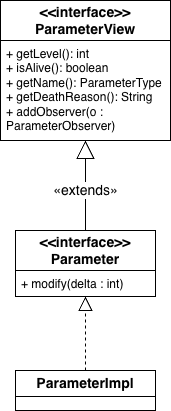

The diagram above was exported from draw.io. Its source (the exported page's mxGraphModel, read from the mxfile embedded in the PNG):
<mxGraphModel dx="964" dy="633" grid="1" gridSize="10" guides="1" tooltips="1" connect="1" arrows="1" fold="1" page="1" pageScale="1" pageWidth="827" pageHeight="1169" math="0" shadow="0">
  <root>
    <mxCell id="0" />
    <mxCell id="1" parent="0" />
    <mxCell id="hid7scv7GWoThr0rgm_M-2" parent="1" style="swimlane;fontStyle=0;childLayout=stackLayout;horizontal=1;startSize=40;fillColor=none;horizontalStack=0;resizeParent=1;resizeParentMax=0;resizeLast=0;collapsible=1;marginBottom=0;whiteSpace=wrap;html=1;" value="&lt;font style=&quot;font-size: 14px;&quot;&gt;&lt;b&gt;&amp;lt;&amp;lt;interface&amp;gt;&amp;gt;&lt;/b&gt;&lt;/font&gt;&lt;div&gt;&lt;font style=&quot;font-size: 14px;&quot;&gt;&lt;b&gt;ParameterView&lt;/b&gt;&lt;/font&gt;&lt;/div&gt;" vertex="1">
      <mxGeometry height="140" width="170" x="355" y="160" as="geometry" />
    </mxCell>
    <mxCell id="hid7scv7GWoThr0rgm_M-5" parent="hid7scv7GWoThr0rgm_M-2" style="text;strokeColor=none;fillColor=none;align=left;verticalAlign=top;spacingLeft=4;spacingRight=4;overflow=hidden;rotatable=0;points=[[0,0.5],[1,0.5]];portConstraint=eastwest;whiteSpace=wrap;html=1;" value="+ getLevel(): int&lt;div&gt;+ isAlive(): boolean&lt;div&gt;+ getName(): ParameterType&lt;/div&gt;&lt;/div&gt;&lt;div&gt;+ getDeathReason(): String&lt;/div&gt;&lt;div&gt;+ addObserver(o : ParameterObserver)&lt;/div&gt;" vertex="1">
      <mxGeometry height="100" width="170" y="40" as="geometry" />
    </mxCell>
    <mxCell id="hid7scv7GWoThr0rgm_M-6" parent="1" style="swimlane;fontStyle=0;childLayout=stackLayout;horizontal=1;startSize=40;fillColor=none;horizontalStack=0;resizeParent=1;resizeParentMax=0;resizeLast=0;collapsible=1;marginBottom=0;whiteSpace=wrap;html=1;" value="&lt;font style=&quot;font-size: 14px;&quot;&gt;&lt;b&gt;&amp;lt;&amp;lt;interface&amp;gt;&amp;gt;&lt;/b&gt;&lt;/font&gt;&lt;div&gt;&lt;font style=&quot;font-size: 14px;&quot;&gt;&lt;b&gt;Parameter&lt;/b&gt;&lt;/font&gt;&lt;/div&gt;" vertex="1">
      <mxGeometry height="66" width="140" x="370" y="390" as="geometry" />
    </mxCell>
    <mxCell id="hid7scv7GWoThr0rgm_M-7" parent="hid7scv7GWoThr0rgm_M-6" style="text;strokeColor=none;fillColor=none;align=left;verticalAlign=top;spacingLeft=4;spacingRight=4;overflow=hidden;rotatable=0;points=[[0,0.5],[1,0.5]];portConstraint=eastwest;whiteSpace=wrap;html=1;" value="+ modify(delta : int)" vertex="1">
      <mxGeometry height="26" width="140" y="40" as="geometry" />
    </mxCell>
    <mxCell id="hid7scv7GWoThr0rgm_M-11" parent="1" style="swimlane;fontStyle=0;childLayout=stackLayout;horizontal=1;startSize=26;fillColor=none;horizontalStack=0;resizeParent=1;resizeParentMax=0;resizeLast=0;collapsible=1;marginBottom=0;whiteSpace=wrap;html=1;" value="&lt;b&gt;&lt;font style=&quot;font-size: 14px;&quot;&gt;ParameterImpl&lt;/font&gt;&lt;/b&gt;" vertex="1">
      <mxGeometry height="40" width="140" x="370" y="530" as="geometry" />
    </mxCell>
    <mxCell id="hid7scv7GWoThr0rgm_M-15" edge="1" parent="1" source="hid7scv7GWoThr0rgm_M-6" style="endArrow=block;endSize=16;endFill=0;html=1;rounded=0;entryX=0.5;entryY=1;entryDx=0;entryDy=0;entryPerimeter=0;exitX=0.5;exitY=0;exitDx=0;exitDy=0;" target="hid7scv7GWoThr0rgm_M-5" value="&lt;font style=&quot;font-size: 14px;&quot;&gt;«extends»&lt;/font&gt;">
      <mxGeometry relative="1" width="160" x="-0.1111" as="geometry">
        <mxPoint as="offset" />
        <mxPoint x="450" y="370" as="sourcePoint" />
        <mxPoint x="450" y="310" as="targetPoint" />
      </mxGeometry>
    </mxCell>
    <mxCell id="hid7scv7GWoThr0rgm_M-16" edge="1" parent="1" source="hid7scv7GWoThr0rgm_M-11" style="endArrow=block;dashed=1;endFill=0;endSize=12;html=1;rounded=0;exitX=0.5;exitY=0;exitDx=0;exitDy=0;entryX=0.5;entryY=1;entryDx=0;entryDy=0;" target="hid7scv7GWoThr0rgm_M-6" value="">
      <mxGeometry relative="1" width="160" as="geometry">
        <mxPoint x="470" y="470" as="sourcePoint" />
        <mxPoint x="630" y="470" as="targetPoint" />
      </mxGeometry>
    </mxCell>
  </root>
</mxGraphModel>